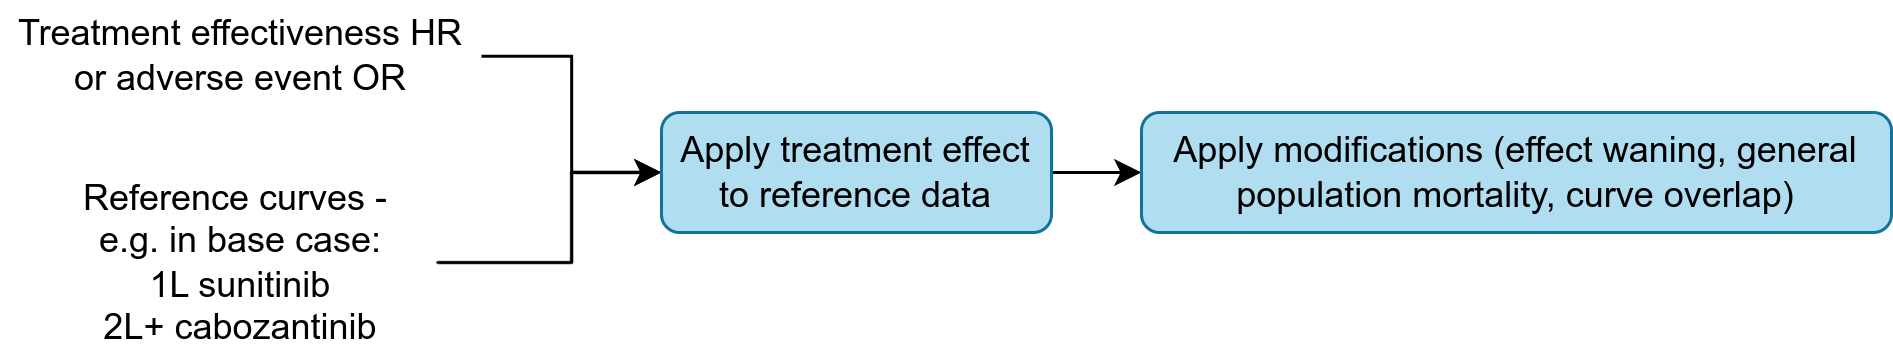

The diagram above was exported from draw.io. Its source (the exported page's mxGraphModel, read from the mxfile embedded in the PNG):
<mxGraphModel dx="785" dy="906" grid="1" gridSize="10" guides="1" tooltips="1" connect="1" arrows="1" fold="1" page="1" pageScale="1" pageWidth="827" pageHeight="1169" math="0" shadow="0">
  <root>
    <mxCell id="0" />
    <mxCell id="1" parent="0" />
    <mxCell id="tepPoc68Ynostsxfefrb-42" style="edgeStyle=orthogonalEdgeStyle;rounded=0;orthogonalLoop=1;jettySize=auto;html=1;exitX=1;exitY=0.5;exitDx=0;exitDy=0;entryX=0;entryY=0.5;entryDx=0;entryDy=0;" parent="1" source="tepPoc68Ynostsxfefrb-36" target="tepPoc68Ynostsxfefrb-39" edge="1">
      <mxGeometry relative="1" as="geometry">
        <Array as="points">
          <mxPoint x="190" y="130" />
          <mxPoint x="190" y="100" />
        </Array>
      </mxGeometry>
    </mxCell>
    <mxCell id="tepPoc68Ynostsxfefrb-36" value="Reference curves -&amp;nbsp;&lt;div&gt;e.g. in base case:&lt;div&gt;1L sunitinib&lt;/div&gt;&lt;div&gt;2L+ cabozantinib&lt;/div&gt;&lt;/div&gt;" style="rounded=1;whiteSpace=wrap;html=1;fillColor=none;strokeColor=none;" parent="1" vertex="1">
      <mxGeometry x="15" y="110" width="130" height="40" as="geometry" />
    </mxCell>
    <mxCell id="TSMk7AzXng3WlVjzLafF-2" style="edgeStyle=orthogonalEdgeStyle;rounded=0;orthogonalLoop=1;jettySize=auto;html=1;exitX=1;exitY=0.5;exitDx=0;exitDy=0;entryX=0;entryY=0.5;entryDx=0;entryDy=0;" edge="1" parent="1" source="tepPoc68Ynostsxfefrb-38" target="tepPoc68Ynostsxfefrb-39">
      <mxGeometry relative="1" as="geometry" />
    </mxCell>
    <mxCell id="tepPoc68Ynostsxfefrb-38" value="Treatment effectiveness HR&lt;div&gt;or adverse event OR&lt;/div&gt;" style="rounded=1;whiteSpace=wrap;html=1;fillColor=none;strokeColor=none;" parent="1" vertex="1">
      <mxGeometry y="42.5" width="160" height="37.5" as="geometry" />
    </mxCell>
    <mxCell id="TSMk7AzXng3WlVjzLafF-1" style="edgeStyle=orthogonalEdgeStyle;rounded=0;orthogonalLoop=1;jettySize=auto;html=1;exitX=1;exitY=0.5;exitDx=0;exitDy=0;entryX=0;entryY=0.5;entryDx=0;entryDy=0;" edge="1" parent="1" source="tepPoc68Ynostsxfefrb-39" target="tepPoc68Ynostsxfefrb-40">
      <mxGeometry relative="1" as="geometry" />
    </mxCell>
    <mxCell id="tepPoc68Ynostsxfefrb-39" value="Apply treatment effect to reference data" style="rounded=1;whiteSpace=wrap;html=1;fillColor=#b1ddf0;strokeColor=#10739e;" parent="1" vertex="1">
      <mxGeometry x="220" y="80" width="130" height="40" as="geometry" />
    </mxCell>
    <mxCell id="tepPoc68Ynostsxfefrb-40" value="Apply modifications (effect waning, general population mortality, curve overlap)" style="rounded=1;whiteSpace=wrap;html=1;fillColor=#b1ddf0;strokeColor=#10739e;" parent="1" vertex="1">
      <mxGeometry x="380" y="80" width="250" height="40" as="geometry" />
    </mxCell>
  </root>
</mxGraphModel>